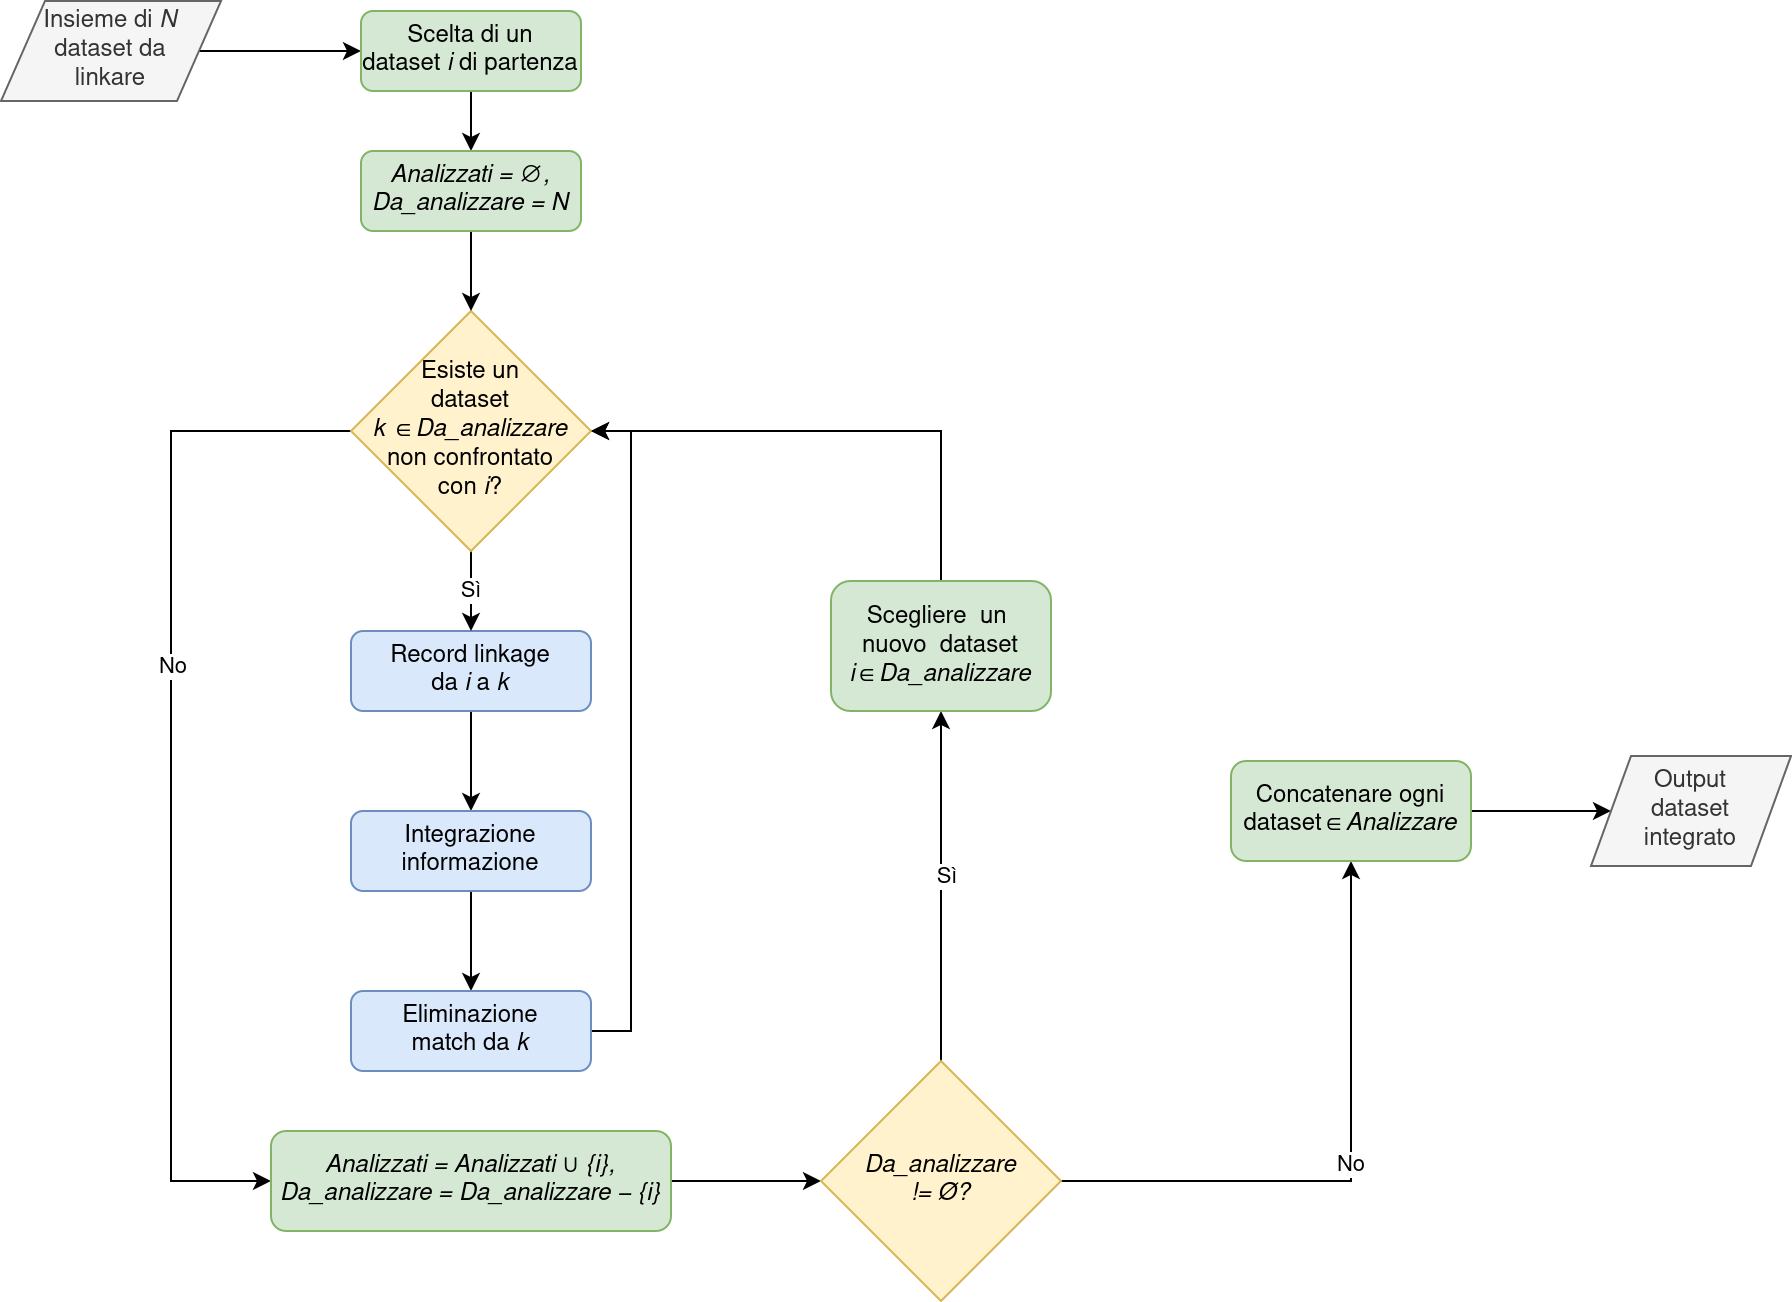

The diagram above was exported from draw.io. Its source (the exported page's mxGraphModel, read from the mxfile embedded in the PNG):
<mxGraphModel dx="1422" dy="755" grid="1" gridSize="10" guides="1" tooltips="1" connect="1" arrows="1" fold="1" page="1" pageScale="1" pageWidth="1600" pageHeight="900" math="0" shadow="0">
  <root>
    <mxCell id="0" />
    <mxCell id="1" parent="0" />
    <mxCell id="2" style="edgeStyle=orthogonalEdgeStyle;rounded=0;orthogonalLoop=1;jettySize=auto;html=1;exitX=0.5;exitY=1;exitDx=0;exitDy=0;entryX=0.5;entryY=0;entryDx=0;entryDy=0;" edge="1" source="3" target="5" parent="1">
      <mxGeometry relative="1" as="geometry" />
    </mxCell>
    <mxCell id="3" value="&lt;div&gt;Record linkage &lt;br&gt;&lt;/div&gt;&lt;div&gt;da &lt;i&gt;i&lt;/i&gt; a &lt;i&gt;k&lt;/i&gt;&lt;br&gt;&lt;/div&gt;" style="rounded=1;whiteSpace=wrap;html=1;fillColor=#dae8fc;strokeColor=#6c8ebf;" vertex="1" parent="1">
      <mxGeometry x="315" y="390" width="120" height="40" as="geometry" />
    </mxCell>
    <mxCell id="4" style="edgeStyle=orthogonalEdgeStyle;rounded=0;orthogonalLoop=1;jettySize=auto;html=1;exitX=0.5;exitY=1;exitDx=0;exitDy=0;entryX=0.5;entryY=0;entryDx=0;entryDy=0;" edge="1" source="5" target="7" parent="1">
      <mxGeometry relative="1" as="geometry" />
    </mxCell>
    <mxCell id="5" value="&lt;div&gt;Integrazione&lt;/div&gt;&lt;div&gt;informazione&lt;br&gt;&lt;/div&gt;" style="rounded=1;whiteSpace=wrap;html=1;fillColor=#dae8fc;strokeColor=#6c8ebf;" vertex="1" parent="1">
      <mxGeometry x="315" y="480" width="120" height="40" as="geometry" />
    </mxCell>
    <mxCell id="6" style="edgeStyle=orthogonalEdgeStyle;rounded=0;orthogonalLoop=1;jettySize=auto;html=1;exitX=1;exitY=0.5;exitDx=0;exitDy=0;entryX=1;entryY=0.5;entryDx=0;entryDy=0;" edge="1" source="7" target="11" parent="1">
      <mxGeometry relative="1" as="geometry" />
    </mxCell>
    <mxCell id="7" value="&lt;div&gt;Eliminazione &lt;br&gt;&lt;/div&gt;&lt;div&gt;match da &lt;i&gt;k&lt;/i&gt;&lt;br&gt;&lt;/div&gt;" style="rounded=1;whiteSpace=wrap;html=1;fillColor=#dae8fc;strokeColor=#6c8ebf;" vertex="1" parent="1">
      <mxGeometry x="315" y="570" width="120" height="40" as="geometry" />
    </mxCell>
    <mxCell id="8" value="Sì" style="edgeStyle=orthogonalEdgeStyle;rounded=0;orthogonalLoop=1;jettySize=auto;html=1;exitX=0.5;exitY=1;exitDx=0;exitDy=0;entryX=0.5;entryY=0;entryDx=0;entryDy=0;" edge="1" source="11" target="3" parent="1">
      <mxGeometry relative="1" as="geometry" />
    </mxCell>
    <mxCell id="9" style="edgeStyle=orthogonalEdgeStyle;rounded=0;orthogonalLoop=1;jettySize=auto;html=1;exitX=0;exitY=0.5;exitDx=0;exitDy=0;entryX=0;entryY=0.5;entryDx=0;entryDy=0;" edge="1" source="11" target="13" parent="1">
      <mxGeometry relative="1" as="geometry">
        <Array as="points">
          <mxPoint x="225" y="290" />
          <mxPoint x="225" y="665" />
        </Array>
      </mxGeometry>
    </mxCell>
    <mxCell id="10" value="No" style="edgeLabel;html=1;align=center;verticalAlign=middle;resizable=0;points=[];" vertex="1" connectable="0" parent="9">
      <mxGeometry x="-0.1961" relative="1" as="geometry">
        <mxPoint as="offset" />
      </mxGeometry>
    </mxCell>
    <mxCell id="11" value="&lt;div&gt;Esiste un &lt;br&gt;&lt;/div&gt;&lt;div&gt;dataset &lt;br&gt;&lt;/div&gt;&lt;div&gt;&lt;i&gt;k ∈Da_analizzare&lt;/i&gt;&lt;/div&gt;&lt;div&gt;non confrontato&lt;/div&gt;&lt;div&gt;con &lt;i&gt;i&lt;/i&gt;?&lt;br&gt;&lt;/div&gt;" style="rhombus;whiteSpace=wrap;html=1;fillColor=#fff2cc;strokeColor=#d6b656;" vertex="1" parent="1">
      <mxGeometry x="315" y="230" width="120" height="120" as="geometry" />
    </mxCell>
    <mxCell id="12" style="edgeStyle=orthogonalEdgeStyle;rounded=0;orthogonalLoop=1;jettySize=auto;html=1;exitX=1;exitY=0.5;exitDx=0;exitDy=0;entryX=0;entryY=0.5;entryDx=0;entryDy=0;" edge="1" source="13" target="17" parent="1">
      <mxGeometry relative="1" as="geometry" />
    </mxCell>
    <mxCell id="13" value="&lt;div&gt;&lt;i&gt;Analizzati = Analizzati ∪ {i}, Da_analizzare = Da_analizzare − {i}&lt;br&gt;&lt;/i&gt;&lt;/div&gt;&lt;div&gt;&lt;i&gt;&lt;span style=&quot;padding: 0px ; margin: 0px ; color: transparent ; position: absolute ; cursor: text ; transform-origin: 0% 0% 0px ; font-weight: 400 ; letter-spacing: normal ; text-indent: 0px ; text-transform: none ; word-spacing: 0px ; background-color: rgb(255 , 255 , 255) ; left: 219.185px ; top: 1169.55px ; font-size: 19.9253px ; font-family: sans-serif ; transform: scalex(1.0947)&quot;&gt;Analizzati&lt;/span&gt;&lt;span style=&quot;padding: 0px ; margin: 0px ; color: transparent ; position: absolute ; cursor: text ; transform-origin: 0% 0% 0px ; font-weight: 400 ; letter-spacing: normal ; text-indent: 0px ; text-transform: none ; word-spacing: 0px ; background-color: rgb(255 , 255 , 255) ; left: 317.983px ; top: 1169.55px ; font-size: 19.9253px ; font-family: sans-serif&quot;&gt;=&lt;/span&gt;&lt;span style=&quot;padding: 0px ; margin: 0px ; color: transparent ; position: absolute ; cursor: text ; transform-origin: 0% 0% 0px ; font-weight: 400 ; letter-spacing: normal ; text-indent: 0px ; text-transform: none ; word-spacing: 0px ; background-color: rgb(255 , 255 , 255) ; left: 338.693px ; top: 1169.55px ; font-size: 19.9253px ; font-family: sans-serif ; transform: scalex(1.0947)&quot;&gt;Analizzati&lt;/span&gt;&lt;span style=&quot;padding: 0px ; margin: 0px ; color: transparent ; position: absolute ; cursor: text ; transform-origin: 0% 0% 0px ; font-weight: 400 ; letter-spacing: normal ; text-indent: 0px ; text-transform: none ; word-spacing: 0px ; background-color: rgb(255 , 255 , 255) ; left: 436.383px ; top: 1168.43px ; font-size: 19.9253px ; font-family: sans-serif ; transform: scalex(1.30407)&quot;&gt;∪{&lt;/span&gt;&lt;span style=&quot;padding: 0px ; margin: 0px ; color: transparent ; position: absolute ; cursor: text ; transform-origin: 0% 0% 0px ; font-weight: 400 ; letter-spacing: normal ; text-indent: 0px ; text-transform: none ; word-spacing: 0px ; background-color: rgb(255 , 255 , 255) ; left: 464.057px ; top: 1169.55px ; font-size: 19.9253px ; font-family: sans-serif&quot;&gt;i&lt;/span&gt;&lt;span style=&quot;padding: 0px ; margin: 0px ; color: transparent ; position: absolute ; cursor: text ; transform-origin: 0% 0% 0px ; font-weight: 400 ; letter-spacing: normal ; text-indent: 0px ; text-transform: none ; word-spacing: 0px ; background-color: rgb(255 , 255 , 255) ; left: 470.713px ; top: 1168.43px ; font-size: 19.9253px ; font-family: sans-serif&quot;&gt;}&lt;/span&gt;&lt;span style=&quot;padding: 0px ; margin: 0px ; color: transparent ; position: absolute ; cursor: text ; transform-origin: 0% 0% 0px ; font-weight: 400 ; letter-spacing: normal ; text-indent: 0px ; text-transform: none ; word-spacing: 0px ; background-color: rgb(255 , 255 , 255) ; left: 480.675px ; top: 1169.55px ; font-size: 19.9253px ; font-family: sans-serif ; transform: scalex(0.97859)&quot;&gt;, Da&lt;/span&gt;&lt;span style=&quot;padding: 0px ; margin: 0px ; color: transparent ; position: absolute ; cursor: text ; transform-origin: 0% 0% 0px ; font-weight: 400 ; letter-spacing: normal ; text-indent: 0px ; text-transform: none ; word-spacing: 0px ; background-color: rgb(255 , 255 , 255) ; left: 523.422px ; top: 1169.55px ; font-size: 19.9253px ; font-family: sans-serif ; transform: scalex(1.03104)&quot;&gt;analizzare&lt;/span&gt;&lt;span style=&quot;padding: 0px ; margin: 0px ; color: transparent ; position: absolute ; cursor: text ; transform-origin: 0% 0% 0px ; font-weight: 400 ; letter-spacing: normal ; text-indent: 0px ; text-transform: none ; word-spacing: 0px ; background-color: rgb(255 , 255 , 255) ; left: 622.512px ; top: 1169.55px ; font-size: 19.9253px ; font-family: sans-serif&quot;&gt;=&lt;/span&gt;&lt;span style=&quot;padding: 0px ; margin: 0px ; color: transparent ; position: absolute ; cursor: text ; transform-origin: 0% 0% 0px ; font-weight: 400 ; letter-spacing: normal ; text-indent: 0px ; text-transform: none ; word-spacing: 0px ; background-color: rgb(255 , 255 , 255) ; left: 643.22px ; top: 1169.55px ; font-size: 19.9253px ; font-family: sans-serif ; transform: scalex(1.06022)&quot;&gt;Da&lt;/span&gt;&lt;span style=&quot;padding: 0px ; margin: 0px ; color: transparent ; position: absolute ; cursor: text ; transform-origin: 0% 0% 0px ; font-weight: 400 ; letter-spacing: normal ; text-indent: 0px ; text-transform: none ; word-spacing: 0px ; background-color: rgb(255 , 255 , 255) ; left: 677.227px ; top: 1169.55px ; font-size: 19.9253px ; font-family: sans-serif ; transform: scalex(1.03104)&quot;&gt;analizzare&lt;/span&gt;&lt;span style=&quot;padding: 0px ; margin: 0px ; color: transparent ; position: absolute ; cursor: text ; transform-origin: 0% 0% 0px ; font-weight: 400 ; letter-spacing: normal ; text-indent: 0px ; text-transform: none ; word-spacing: 0px ; background-color: rgb(255 , 255 , 255) ; left: 775.208px ; top: 1168.43px ; font-size: 19.9253px ; font-family: sans-serif ; transform: scalex(1.63539)&quot;&gt;−{&lt;/span&gt;&lt;span style=&quot;padding: 0px ; margin: 0px ; color: transparent ; position: absolute ; cursor: text ; transform-origin: 0% 0% 0px ; font-weight: 400 ; letter-spacing: normal ; text-indent: 0px ; text-transform: none ; word-spacing: 0px ; background-color: rgb(255 , 255 , 255) ; left: 805.097px ; top: 1169.55px ; font-size: 19.9253px ; font-family: sans-serif&quot;&gt;i&lt;/span&gt;&lt;span style=&quot;padding: 0px ; margin: 0px ; color: transparent ; position: absolute ; cursor: text ; transform-origin: 0% 0% 0px ; font-weight: 400 ; letter-spacing: normal ; text-indent: 0px ; text-transform: none ; word-spacing: 0px ; background-color: rgb(255 , 255 , 255) ; left: 811.753px ; top: 1168.43px ; font-size: 19.9253px ; font-family: sans-serif&quot;&gt;}&lt;/span&gt;&lt;/i&gt; &lt;/div&gt;" style="rounded=1;whiteSpace=wrap;html=1;fillColor=#d5e8d4;strokeColor=#82b366;" vertex="1" parent="1">
      <mxGeometry x="275" y="640" width="200" height="50" as="geometry" />
    </mxCell>
    <mxCell id="14" style="edgeStyle=orthogonalEdgeStyle;rounded=0;orthogonalLoop=1;jettySize=auto;html=1;exitX=0.5;exitY=0;exitDx=0;exitDy=0;entryX=0.5;entryY=1;entryDx=0;entryDy=0;" edge="1" source="17" target="19" parent="1">
      <mxGeometry relative="1" as="geometry" />
    </mxCell>
    <mxCell id="15" value="Sì" style="edgeLabel;html=1;align=center;verticalAlign=middle;resizable=0;points=[];" vertex="1" connectable="0" parent="14">
      <mxGeometry x="0.0676" y="-2" relative="1" as="geometry">
        <mxPoint as="offset" />
      </mxGeometry>
    </mxCell>
    <mxCell id="16" value="No" style="edgeStyle=orthogonalEdgeStyle;rounded=0;orthogonalLoop=1;jettySize=auto;html=1;exitX=1;exitY=0.5;exitDx=0;exitDy=0;" edge="1" source="17" target="21" parent="1">
      <mxGeometry relative="1" as="geometry" />
    </mxCell>
    <mxCell id="17" value="&lt;div&gt;&lt;i&gt;Da_analizzare &lt;br&gt;&lt;/i&gt;&lt;/div&gt;&lt;div&gt;&lt;i&gt;!= &lt;span class=&quot;ILfuVd&quot;&gt;&lt;span class=&quot;e24Kjd&quot;&gt;Ø&lt;/span&gt;&lt;/span&gt;?&lt;/i&gt;&lt;/div&gt;" style="rhombus;whiteSpace=wrap;html=1;fillColor=#fff2cc;strokeColor=#d6b656;" vertex="1" parent="1">
      <mxGeometry x="550" y="605" width="120" height="120" as="geometry" />
    </mxCell>
    <mxCell id="18" style="edgeStyle=orthogonalEdgeStyle;rounded=0;orthogonalLoop=1;jettySize=auto;html=1;exitX=0.5;exitY=0;exitDx=0;exitDy=0;entryX=1;entryY=0.5;entryDx=0;entryDy=0;" edge="1" source="19" target="11" parent="1">
      <mxGeometry relative="1" as="geometry" />
    </mxCell>
    <mxCell id="19" value="&lt;div&gt;Scegliere&amp;nbsp; un&amp;nbsp; nuovo&amp;nbsp; dataset&lt;/div&gt;&lt;div&gt;&lt;i&gt;i∈Da_analizzare&lt;/i&gt;&lt;/div&gt;" style="rounded=1;whiteSpace=wrap;html=1;fillColor=#d5e8d4;strokeColor=#82b366;" vertex="1" parent="1">
      <mxGeometry x="555" y="365" width="110" height="65" as="geometry" />
    </mxCell>
    <mxCell id="20" style="edgeStyle=orthogonalEdgeStyle;rounded=0;orthogonalLoop=1;jettySize=auto;html=1;exitX=1;exitY=0.5;exitDx=0;exitDy=0;entryX=0;entryY=0.5;entryDx=0;entryDy=0;" edge="1" source="21" target="22" parent="1">
      <mxGeometry relative="1" as="geometry" />
    </mxCell>
    <mxCell id="21" value="Concatenare ogni dataset&lt;i&gt;∈Analizzare&lt;/i&gt;" style="rounded=1;whiteSpace=wrap;html=1;fillColor=#d5e8d4;strokeColor=#82b366;" vertex="1" parent="1">
      <mxGeometry x="755" y="455" width="120" height="50" as="geometry" />
    </mxCell>
    <mxCell id="22" value="&lt;div&gt;Output &lt;br&gt;&lt;/div&gt;&lt;div&gt;dataset&lt;/div&gt;&lt;div&gt;integrato&lt;br&gt;&lt;/div&gt;" style="shape=parallelogram;perimeter=parallelogramPerimeter;whiteSpace=wrap;html=1;fillColor=#f5f5f5;strokeColor=#666666;fontColor=#333333;" vertex="1" parent="1">
      <mxGeometry x="935" y="452.5" width="100" height="55" as="geometry" />
    </mxCell>
    <mxCell id="23" style="edgeStyle=orthogonalEdgeStyle;rounded=0;orthogonalLoop=1;jettySize=auto;html=1;exitX=0.5;exitY=1;exitDx=0;exitDy=0;entryX=0.5;entryY=0;entryDx=0;entryDy=0;" edge="1" source="28" target="27" parent="1">
      <mxGeometry relative="1" as="geometry" />
    </mxCell>
    <mxCell id="24" style="edgeStyle=orthogonalEdgeStyle;rounded=0;orthogonalLoop=1;jettySize=auto;html=1;exitX=1;exitY=0.5;exitDx=0;exitDy=0;entryX=0;entryY=0.5;entryDx=0;entryDy=0;" edge="1" source="25" target="28" parent="1">
      <mxGeometry relative="1" as="geometry" />
    </mxCell>
    <mxCell id="25" value="&lt;div&gt;Insieme di &lt;i&gt;N&lt;/i&gt;&lt;br&gt;&lt;/div&gt;&lt;div&gt;dataset da&lt;/div&gt;&lt;div&gt;linkare&lt;br&gt;&lt;/div&gt;" style="shape=parallelogram;perimeter=parallelogramPerimeter;whiteSpace=wrap;html=1;strokeWidth=1;fillColor=#f5f5f5;strokeColor=#666666;fontColor=#333333;" vertex="1" parent="1">
      <mxGeometry x="140" y="75" width="110" height="50" as="geometry" />
    </mxCell>
    <mxCell id="26" style="edgeStyle=orthogonalEdgeStyle;rounded=0;orthogonalLoop=1;jettySize=auto;html=1;exitX=0.5;exitY=1;exitDx=0;exitDy=0;entryX=0.5;entryY=0;entryDx=0;entryDy=0;" edge="1" source="27" target="11" parent="1">
      <mxGeometry relative="1" as="geometry" />
    </mxCell>
    <mxCell id="27" value="&lt;i&gt;Analizzati = ∅, Da_analizzare = N&lt;br&gt;&lt;/i&gt;" style="rounded=1;whiteSpace=wrap;html=1;strokeWidth=1;fillColor=#d5e8d4;strokeColor=#82b366;" vertex="1" parent="1">
      <mxGeometry x="320" y="150" width="110" height="40" as="geometry" />
    </mxCell>
    <mxCell id="28" value="&lt;div&gt;Scelta di un &lt;br&gt;&lt;/div&gt;&lt;div&gt;dataset &lt;i&gt;i&lt;/i&gt; di partenza&lt;br&gt;&lt;/div&gt;" style="rounded=1;whiteSpace=wrap;html=1;strokeWidth=1;fillColor=#d5e8d4;strokeColor=#82b366;" vertex="1" parent="1">
      <mxGeometry x="320" y="80" width="110" height="40" as="geometry" />
    </mxCell>
  </root>
</mxGraphModel>